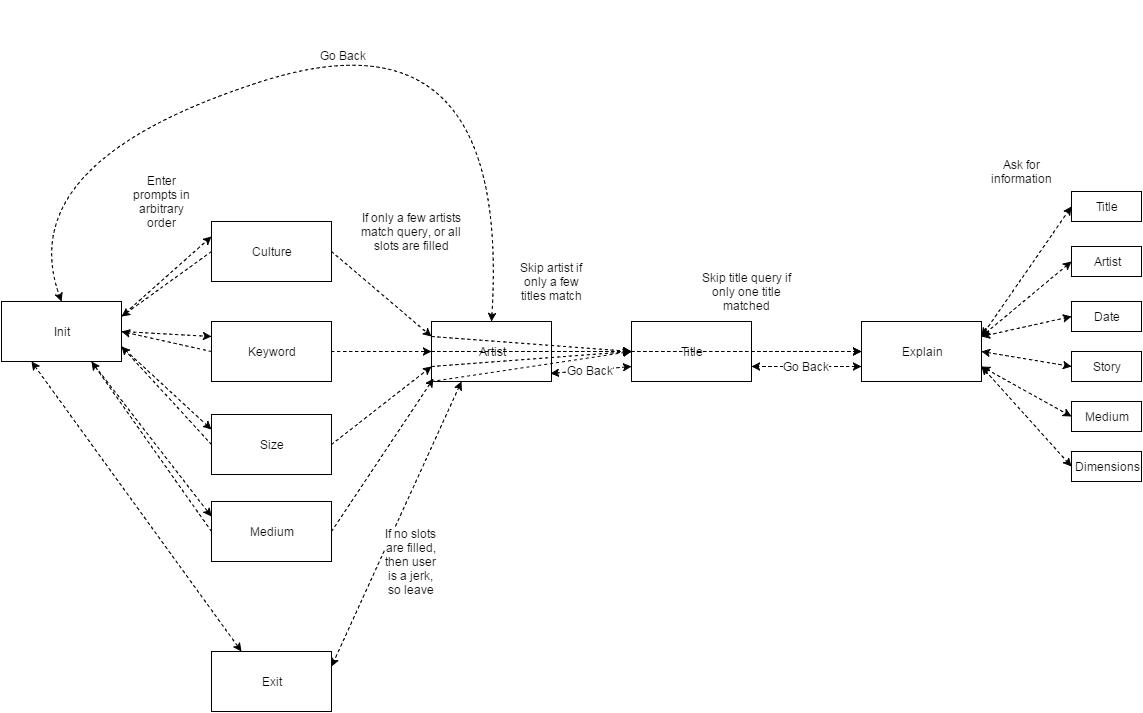

The diagram above was exported from draw.io. Its source (the exported page's mxGraphModel, read from the mxfile embedded in the PNG):
<mxGraphModel dx="1430" dy="814" grid="1" gridSize="10" guides="1" tooltips="1" connect="1" arrows="1" fold="1" page="1" pageScale="1" pageWidth="1169" pageHeight="826" background="#ffffff" math="0" shadow="0">
  <root>
    <mxCell id="0" />
    <mxCell id="1" parent="0" />
    <mxCell id="6" value="Keyword" style="whiteSpace=wrap;html=1;fontSize=12;" vertex="1" parent="1">
      <mxGeometry x="320" y="320" width="120" height="60" as="geometry" />
    </mxCell>
    <mxCell id="51" value="Go Back" style="edgeStyle=none;curved=1;html=1;exitX=0;exitY=0.75;entryX=0.992;entryY=0.867;entryPerimeter=0;dashed=1;startArrow=classic;startFill=1;endArrow=classic;endFill=1;jettySize=auto;orthogonalLoop=1;fontSize=12;" edge="1" parent="1" source="23" target="15">
      <mxGeometry relative="1" as="geometry" />
    </mxCell>
    <mxCell id="23" value="Title" style="whiteSpace=wrap;html=1;fontSize=12;" vertex="1" parent="1">
      <mxGeometry x="740" y="320" width="120" height="60" as="geometry" />
    </mxCell>
    <mxCell id="54" value="Go Back" style="edgeStyle=none;curved=1;html=1;exitX=0.5;exitY=0;entryX=0.5;entryY=0;dashed=1;startArrow=classic;startFill=1;endArrow=classic;endFill=1;jettySize=auto;orthogonalLoop=1;fontSize=12;" edge="1" parent="1" source="15" target="2">
      <mxGeometry relative="1" as="geometry">
        <Array as="points">
          <mxPoint x="620" />
          <mxPoint x="120" y="160" />
        </Array>
      </mxGeometry>
    </mxCell>
    <mxCell id="57" value="If no slots&lt;div&gt;are filled,&lt;/div&gt;&lt;div&gt;then user&lt;/div&gt;&lt;div&gt;is&amp;nbsp;&lt;span style=&quot;line-height: 1.2&quot;&gt;a jerk,&lt;/span&gt;&lt;/div&gt;&lt;div&gt;&lt;span style=&quot;line-height: 1.2&quot;&gt;so&amp;nbsp;&lt;/span&gt;&lt;span style=&quot;line-height: 1.2&quot;&gt;leave&lt;/span&gt;&lt;/div&gt;" style="edgeStyle=none;curved=1;html=1;exitX=0.25;exitY=1;entryX=1;entryY=0.25;dashed=1;startArrow=classic;startFill=1;endArrow=classic;endFill=1;jettySize=auto;orthogonalLoop=1;fontSize=12;" edge="1" parent="1" source="15" target="55">
      <mxGeometry x="0.1781" y="29" relative="1" as="geometry">
        <mxPoint as="offset" />
      </mxGeometry>
    </mxCell>
    <mxCell id="15" value="Artist" style="whiteSpace=wrap;html=1;fontSize=12;" vertex="1" parent="1">
      <mxGeometry x="540" y="320" width="120" height="60" as="geometry" />
    </mxCell>
    <mxCell id="4" style="edgeStyle=none;curved=1;html=1;exitX=1;exitY=0.25;entryX=0;entryY=0.25;dashed=1;startArrow=none;startFill=0;endArrow=classic;endFill=1;jettySize=auto;orthogonalLoop=1;fontSize=12;" edge="1" parent="1" source="2" target="3">
      <mxGeometry relative="1" as="geometry" />
    </mxCell>
    <mxCell id="7" style="edgeStyle=none;curved=1;html=1;exitX=1;exitY=0.5;entryX=0;entryY=0.25;dashed=1;startArrow=none;startFill=0;endArrow=classic;endFill=1;jettySize=auto;orthogonalLoop=1;fontSize=12;" edge="1" parent="1" source="2" target="6">
      <mxGeometry relative="1" as="geometry" />
    </mxCell>
    <mxCell id="10" style="edgeStyle=none;curved=1;html=1;exitX=1;exitY=0.75;entryX=0;entryY=0.25;dashed=1;startArrow=none;startFill=0;endArrow=classic;endFill=1;jettySize=auto;orthogonalLoop=1;fontSize=12;" edge="1" parent="1" source="2" target="9">
      <mxGeometry relative="1" as="geometry" />
    </mxCell>
    <mxCell id="13" style="edgeStyle=none;curved=1;html=1;exitX=0.75;exitY=1;entryX=0;entryY=0.25;dashed=1;startArrow=none;startFill=0;endArrow=classic;endFill=1;jettySize=auto;orthogonalLoop=1;fontSize=12;" edge="1" parent="1" source="2" target="12">
      <mxGeometry relative="1" as="geometry" />
    </mxCell>
    <mxCell id="56" style="edgeStyle=none;curved=1;html=1;exitX=0.25;exitY=1;entryX=0.25;entryY=0;dashed=1;startArrow=classic;startFill=1;endArrow=classic;endFill=1;jettySize=auto;orthogonalLoop=1;fontSize=12;" edge="1" parent="1" source="2" target="55">
      <mxGeometry relative="1" as="geometry" />
    </mxCell>
    <mxCell id="2" value="Init" style="whiteSpace=wrap;html=1;fontSize=12;" vertex="1" parent="1">
      <mxGeometry x="110" y="300" width="120" height="60" as="geometry" />
    </mxCell>
    <mxCell id="5" style="edgeStyle=none;curved=1;html=1;exitX=0;exitY=0.5;entryX=1;entryY=0.25;dashed=1;startArrow=none;startFill=0;endArrow=classic;endFill=1;jettySize=auto;orthogonalLoop=1;fontSize=12;" edge="1" parent="1" source="3" target="2">
      <mxGeometry relative="1" as="geometry" />
    </mxCell>
    <mxCell id="16" style="edgeStyle=none;curved=1;html=1;exitX=1;exitY=0.5;entryX=0;entryY=0.25;dashed=1;startArrow=none;startFill=0;endArrow=classic;endFill=1;jettySize=auto;orthogonalLoop=1;fontSize=12;" edge="1" parent="1" source="3" target="15">
      <mxGeometry relative="1" as="geometry" />
    </mxCell>
    <mxCell id="3" value="Culture" style="whiteSpace=wrap;html=1;fontSize=12;" vertex="1" parent="1">
      <mxGeometry x="320" y="220" width="120" height="60" as="geometry" />
    </mxCell>
    <mxCell id="8" style="edgeStyle=none;curved=1;html=1;exitX=0;exitY=0.5;entryX=1;entryY=0.5;dashed=1;startArrow=none;startFill=0;endArrow=classic;endFill=1;jettySize=auto;orthogonalLoop=1;fontSize=12;" edge="1" parent="1" source="6" target="2">
      <mxGeometry relative="1" as="geometry" />
    </mxCell>
    <mxCell id="17" style="edgeStyle=none;curved=1;html=1;exitX=1;exitY=0.5;entryX=0;entryY=0.5;dashed=1;startArrow=none;startFill=0;endArrow=classic;endFill=1;jettySize=auto;orthogonalLoop=1;fontSize=12;" edge="1" parent="1" source="6" target="15">
      <mxGeometry relative="1" as="geometry" />
    </mxCell>
    <mxCell id="11" style="edgeStyle=none;curved=1;html=1;exitX=0;exitY=0.5;entryX=1;entryY=0.75;dashed=1;startArrow=none;startFill=0;endArrow=classic;endFill=1;jettySize=auto;orthogonalLoop=1;fontSize=12;" edge="1" parent="1" source="9" target="2">
      <mxGeometry relative="1" as="geometry" />
    </mxCell>
    <mxCell id="18" style="edgeStyle=none;curved=1;html=1;exitX=1;exitY=0.5;entryX=0;entryY=0.75;dashed=1;startArrow=none;startFill=0;endArrow=classic;endFill=1;jettySize=auto;orthogonalLoop=1;fontSize=12;" edge="1" parent="1" source="9" target="15">
      <mxGeometry relative="1" as="geometry" />
    </mxCell>
    <mxCell id="9" value="Size" style="whiteSpace=wrap;html=1;fontSize=12;" vertex="1" parent="1">
      <mxGeometry x="320" y="413" width="120" height="60" as="geometry" />
    </mxCell>
    <mxCell id="14" style="edgeStyle=none;curved=1;html=1;exitX=0;exitY=0.5;entryX=0.75;entryY=1;dashed=1;startArrow=none;startFill=0;endArrow=classic;endFill=1;jettySize=auto;orthogonalLoop=1;fontSize=12;" edge="1" parent="1" source="12" target="2">
      <mxGeometry relative="1" as="geometry" />
    </mxCell>
    <mxCell id="19" style="edgeStyle=none;curved=1;html=1;exitX=1;exitY=0.5;entryX=0.017;entryY=0.95;entryPerimeter=0;dashed=1;startArrow=none;startFill=0;endArrow=classic;endFill=1;jettySize=auto;orthogonalLoop=1;fontSize=12;" edge="1" parent="1" source="12" target="15">
      <mxGeometry relative="1" as="geometry" />
    </mxCell>
    <mxCell id="12" value="Medium" style="whiteSpace=wrap;html=1;fontSize=12;" vertex="1" parent="1">
      <mxGeometry x="320" y="500" width="120" height="60" as="geometry" />
    </mxCell>
    <mxCell id="24" style="edgeStyle=none;curved=1;html=1;exitX=0;exitY=0.5;entryX=0;entryY=0.5;dashed=1;startArrow=none;startFill=0;endArrow=classic;endFill=1;jettySize=auto;orthogonalLoop=1;fontSize=12;" edge="1" parent="1" source="15" target="23">
      <mxGeometry relative="1" as="geometry" />
    </mxCell>
    <mxCell id="25" style="edgeStyle=none;curved=1;html=1;exitX=0;exitY=0.25;dashed=1;startArrow=none;startFill=0;endArrow=classic;endFill=1;jettySize=auto;orthogonalLoop=1;fontSize=12;" edge="1" parent="1" source="15">
      <mxGeometry relative="1" as="geometry">
        <mxPoint x="740" y="350" as="targetPoint" />
      </mxGeometry>
    </mxCell>
    <mxCell id="26" style="edgeStyle=none;curved=1;html=1;exitX=0;exitY=0.75;entryX=0;entryY=0.5;dashed=1;startArrow=none;startFill=0;endArrow=classic;endFill=1;jettySize=auto;orthogonalLoop=1;fontSize=12;" edge="1" parent="1" source="15" target="23">
      <mxGeometry relative="1" as="geometry" />
    </mxCell>
    <mxCell id="20" value="Enter prompts in arbitrary order" style="text;html=1;strokeColor=none;fillColor=none;align=center;verticalAlign=middle;whiteSpace=wrap;fontSize=12;" vertex="1" parent="1">
      <mxGeometry x="240" y="190" width="60" height="20" as="geometry" />
    </mxCell>
    <mxCell id="21" value="If only a few artists match query, or all slots are filled" style="text;html=1;strokeColor=none;fillColor=none;align=center;verticalAlign=middle;whiteSpace=wrap;fontSize=12;" vertex="1" parent="1">
      <mxGeometry x="460" y="210" width="120" height="40" as="geometry" />
    </mxCell>
    <mxCell id="30" style="edgeStyle=none;curved=1;html=1;exitX=1;exitY=0.5;entryX=0;entryY=0.5;dashed=1;startArrow=none;startFill=0;endArrow=classic;endFill=1;jettySize=auto;orthogonalLoop=1;fontSize=12;" edge="1" parent="1" source="23" target="29">
      <mxGeometry relative="1" as="geometry" />
    </mxCell>
    <mxCell id="31" style="edgeStyle=none;curved=1;html=1;exitX=0;exitY=0.5;entryX=0;entryY=0.5;dashed=1;startArrow=none;startFill=0;endArrow=classic;endFill=1;jettySize=auto;orthogonalLoop=1;fontSize=12;" edge="1" parent="1" source="23" target="29">
      <mxGeometry relative="1" as="geometry" />
    </mxCell>
    <mxCell id="27" value="" style="endArrow=classic;html=1;dashed=1;fontSize=12;entryX=0;entryY=0.5;" edge="1" parent="1" target="23">
      <mxGeometry width="50" height="50" relative="1" as="geometry">
        <mxPoint x="540" y="380" as="sourcePoint" />
        <mxPoint x="590" y="330" as="targetPoint" />
      </mxGeometry>
    </mxCell>
    <mxCell id="28" value="Skip artist if only a few titles match" style="text;html=1;strokeColor=none;fillColor=none;align=center;verticalAlign=middle;whiteSpace=wrap;fontSize=12;" vertex="1" parent="1">
      <mxGeometry x="620" y="270" width="80" height="20" as="geometry" />
    </mxCell>
    <mxCell id="42" style="edgeStyle=none;curved=1;html=1;exitX=1;exitY=0.25;entryX=0;entryY=0.5;dashed=1;startArrow=classic;startFill=1;endArrow=classic;endFill=1;jettySize=auto;orthogonalLoop=1;fontSize=12;" edge="1" parent="1" source="29" target="39">
      <mxGeometry relative="1" as="geometry" />
    </mxCell>
    <mxCell id="43" style="edgeStyle=none;curved=1;html=1;exitX=1;exitY=0.25;entryX=0;entryY=0.5;dashed=1;startArrow=classic;startFill=1;endArrow=classic;endFill=1;jettySize=auto;orthogonalLoop=1;fontSize=12;" edge="1" parent="1" source="29" target="33">
      <mxGeometry relative="1" as="geometry" />
    </mxCell>
    <mxCell id="44" style="edgeStyle=none;curved=1;html=1;exitX=1;exitY=0.25;entryX=0;entryY=0.5;dashed=1;startArrow=classic;startFill=1;endArrow=classic;endFill=1;jettySize=auto;orthogonalLoop=1;fontSize=12;" edge="1" parent="1" source="29" target="34">
      <mxGeometry relative="1" as="geometry" />
    </mxCell>
    <mxCell id="45" style="edgeStyle=none;curved=1;html=1;exitX=1;exitY=0.5;entryX=0;entryY=0.5;dashed=1;startArrow=classic;startFill=1;endArrow=classic;endFill=1;jettySize=auto;orthogonalLoop=1;fontSize=12;" edge="1" parent="1" source="29" target="35">
      <mxGeometry relative="1" as="geometry" />
    </mxCell>
    <mxCell id="46" style="edgeStyle=none;curved=1;html=1;exitX=1;exitY=0.75;entryX=0;entryY=0.5;dashed=1;startArrow=classic;startFill=1;endArrow=classic;endFill=1;jettySize=auto;orthogonalLoop=1;fontSize=12;" edge="1" parent="1" source="29" target="36">
      <mxGeometry relative="1" as="geometry" />
    </mxCell>
    <mxCell id="47" style="edgeStyle=none;curved=1;html=1;exitX=1;exitY=0.75;entryX=0;entryY=0.5;dashed=1;startArrow=classic;startFill=1;endArrow=classic;endFill=1;jettySize=auto;orthogonalLoop=1;fontSize=12;" edge="1" parent="1" source="29" target="37">
      <mxGeometry relative="1" as="geometry" />
    </mxCell>
    <mxCell id="50" value="Go Back" style="edgeStyle=none;curved=1;html=1;exitX=0;exitY=0.75;entryX=1;entryY=0.75;dashed=1;startArrow=classic;startFill=1;endArrow=classic;endFill=1;jettySize=auto;orthogonalLoop=1;fontSize=12;" edge="1" parent="1" source="29" target="23">
      <mxGeometry relative="1" as="geometry" />
    </mxCell>
    <mxCell id="29" value="Explain" style="whiteSpace=wrap;html=1;fontSize=12;" vertex="1" parent="1">
      <mxGeometry x="970" y="320" width="120" height="60" as="geometry" />
    </mxCell>
    <mxCell id="32" value="Skip title query if only one title matched" style="text;html=1;strokeColor=none;fillColor=none;align=center;verticalAlign=middle;whiteSpace=wrap;fontSize=12;" vertex="1" parent="1">
      <mxGeometry x="800" y="280" width="110" height="20" as="geometry" />
    </mxCell>
    <mxCell id="33" value="Artist" style="whiteSpace=wrap;html=1;fontSize=12;" vertex="1" parent="1">
      <mxGeometry x="1180" y="245" width="70" height="30" as="geometry" />
    </mxCell>
    <mxCell id="34" value="Date" style="whiteSpace=wrap;html=1;fontSize=12;" vertex="1" parent="1">
      <mxGeometry x="1180" y="300" width="70" height="30" as="geometry" />
    </mxCell>
    <mxCell id="35" value="Story" style="whiteSpace=wrap;html=1;fontSize=12;" vertex="1" parent="1">
      <mxGeometry x="1180" y="350" width="70" height="30" as="geometry" />
    </mxCell>
    <mxCell id="36" value="Medium" style="whiteSpace=wrap;html=1;fontSize=12;" vertex="1" parent="1">
      <mxGeometry x="1180" y="400" width="70" height="30" as="geometry" />
    </mxCell>
    <mxCell id="37" value="Dimensions" style="whiteSpace=wrap;html=1;fontSize=12;" vertex="1" parent="1">
      <mxGeometry x="1180" y="450" width="70" height="30" as="geometry" />
    </mxCell>
    <mxCell id="39" value="Title" style="whiteSpace=wrap;html=1;fontSize=12;" vertex="1" parent="1">
      <mxGeometry x="1180" y="190" width="70" height="30" as="geometry" />
    </mxCell>
    <mxCell id="49" value="Ask for information" style="text;html=1;strokeColor=none;fillColor=none;align=center;verticalAlign=middle;whiteSpace=wrap;fontSize=12;" vertex="1" parent="1">
      <mxGeometry x="1090" y="150" width="80" height="40" as="geometry" />
    </mxCell>
    <mxCell id="55" value="Exit" style="whiteSpace=wrap;html=1;fontSize=12;" vertex="1" parent="1">
      <mxGeometry x="320" y="650" width="120" height="60" as="geometry" />
    </mxCell>
  </root>
</mxGraphModel>